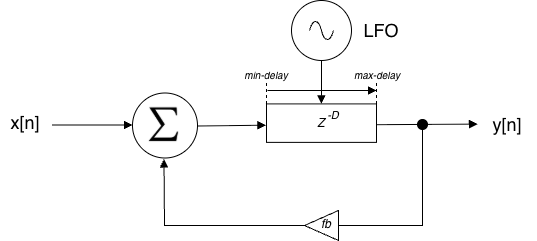

The diagram above was exported from draw.io. Its source (the exported page's mxGraphModel, read from the mxfile embedded in the PNG):
<mxGraphModel dx="667" dy="569" grid="1" gridSize="10" guides="1" tooltips="1" connect="1" arrows="1" fold="1" page="1" pageScale="1" pageWidth="827" pageHeight="1169" math="0" shadow="0">
  <root>
    <mxCell id="0" />
    <mxCell id="1" parent="0" />
    <mxCell id="-oqaXuZGzANccxNsjF0Y-1" parent="1" style="ellipse;whiteSpace=wrap;html=1;aspect=fixed;" value="" vertex="1">
      <mxGeometry height="65" width="65" x="195" y="142.5" as="geometry" />
    </mxCell>
    <mxCell id="-oqaXuZGzANccxNsjF0Y-2" parent="1" style="pointerEvents=1;verticalLabelPosition=bottom;shadow=0;dashed=0;align=center;html=1;verticalAlign=top;shape=mxgraph.electrical.signal_sources.source;aspect=fixed;points=[[0.5,0,0],[1,0.5,0],[0.5,1,0],[0,0.5,0]];elSignalType=ac;" value="" vertex="1">
      <mxGeometry height="60" width="60" x="354" y="50" as="geometry" />
    </mxCell>
    <mxCell id="-oqaXuZGzANccxNsjF0Y-3" parent="1" style="shape=image;verticalLabelPosition=bottom;verticalAlign=top;imageAspect=0;aspect=fixed;image=data:image/png,(base64 omitted: 2944 chars)" value="" vertex="1">
      <mxGeometry height="67" width="67" x="193" y="141.5" as="geometry" />
    </mxCell>
    <mxCell id="-oqaXuZGzANccxNsjF0Y-4" parent="1" style="text;html=1;whiteSpace=wrap;strokeColor=none;fillColor=none;align=center;verticalAlign=middle;rounded=0;" value="&lt;font style=&quot;font-size: 18px;&quot;&gt;x[n]&lt;/font&gt;" vertex="1">
      <mxGeometry height="30" width="50" x="63" y="157" as="geometry" />
    </mxCell>
    <mxCell id="-oqaXuZGzANccxNsjF0Y-5" parent="1" style="text;html=1;whiteSpace=wrap;strokeColor=none;fillColor=none;align=center;verticalAlign=middle;rounded=0;" value="&lt;font style=&quot;font-size: 18px;&quot;&gt;y[n]&lt;/font&gt;" vertex="1">
      <mxGeometry height="30" width="60" x="540" y="158.63" as="geometry" />
    </mxCell>
    <mxCell id="-oqaXuZGzANccxNsjF0Y-12" edge="1" parent="1" style="html=1;verticalAlign=bottom;endArrow=block;curved=0;rounded=0;shadow=0;" value="">
      <mxGeometry relative="1" width="80" as="geometry">
        <mxPoint x="115" y="174.5" as="sourcePoint" />
        <mxPoint x="195" y="174.5" as="targetPoint" />
      </mxGeometry>
    </mxCell>
    <mxCell id="-oqaXuZGzANccxNsjF0Y-13" parent="1" style="html=1;whiteSpace=wrap;" value="&lt;i&gt;Z&lt;/i&gt;" vertex="1">
      <mxGeometry height="38.5" width="110" x="329" y="153.38" as="geometry" />
    </mxCell>
    <mxCell id="-oqaXuZGzANccxNsjF0Y-14" parent="1" style="text;html=1;whiteSpace=wrap;strokeColor=none;fillColor=none;align=center;verticalAlign=middle;rounded=0;" value="&lt;i&gt;&lt;font style=&quot;font-size: 11px;&quot;&gt;-D&lt;/font&gt;&lt;/i&gt;" vertex="1">
      <mxGeometry height="30" width="60" x="366" y="150.13" as="geometry" />
    </mxCell>
    <mxCell id="-oqaXuZGzANccxNsjF0Y-15" edge="1" parent="1" style="html=1;verticalAlign=bottom;endArrow=block;curved=0;rounded=0;shadow=0;entryX=-0.005;entryY=0.554;entryDx=0;entryDy=0;entryPerimeter=0;" target="-oqaXuZGzANccxNsjF0Y-13" value="">
      <mxGeometry relative="1" width="80" as="geometry">
        <mxPoint x="260" y="175.49187804878045" as="sourcePoint" />
        <mxPoint x="329" y="176.505" as="targetPoint" />
      </mxGeometry>
    </mxCell>
    <mxCell id="-oqaXuZGzANccxNsjF0Y-20" edge="1" parent="1" style="html=1;verticalAlign=bottom;endArrow=block;curved=0;rounded=0;shadow=0;entryX=0;entryY=0.5;entryDx=0;entryDy=0;" target="-oqaXuZGzANccxNsjF0Y-5" value="">
      <mxGeometry relative="1" width="80" as="geometry">
        <mxPoint x="439" y="174.18" as="sourcePoint" />
        <mxPoint x="519" y="174.18" as="targetPoint" />
      </mxGeometry>
    </mxCell>
    <mxCell id="-oqaXuZGzANccxNsjF0Y-21" parent="1" style="ellipse;whiteSpace=wrap;html=1;aspect=fixed;fillColor=#000000;" value="" vertex="1">
      <mxGeometry height="10" width="10" x="480" y="169" as="geometry" />
    </mxCell>
    <mxCell id="-oqaXuZGzANccxNsjF0Y-24" parent="1" style="triangle;whiteSpace=wrap;html=1;rotation=-180;" value="" vertex="1">
      <mxGeometry height="30" width="34" x="367" y="260" as="geometry" />
    </mxCell>
    <mxCell id="-oqaXuZGzANccxNsjF0Y-27" edge="1" parent="1" source="-oqaXuZGzANccxNsjF0Y-24" style="endArrow=none;html=1;rounded=0;entryX=0.5;entryY=1;entryDx=0;entryDy=0;exitX=0;exitY=0.5;exitDx=0;exitDy=0;" target="-oqaXuZGzANccxNsjF0Y-21" value="">
      <mxGeometry height="50" relative="1" width="50" as="geometry">
        <Array as="points">
          <mxPoint x="485" y="275" />
        </Array>
        <mxPoint x="330" y="290" as="sourcePoint" />
        <mxPoint x="380" y="240" as="targetPoint" />
      </mxGeometry>
    </mxCell>
    <mxCell id="-oqaXuZGzANccxNsjF0Y-28" edge="1" parent="1" source="-oqaXuZGzANccxNsjF0Y-24" style="html=1;verticalAlign=bottom;endArrow=block;curved=0;rounded=0;shadow=0;entryX=0.5;entryY=1;entryDx=0;entryDy=0;exitX=1;exitY=0.5;exitDx=0;exitDy=0;" target="-oqaXuZGzANccxNsjF0Y-3" value="">
      <mxGeometry relative="1" width="80" as="geometry">
        <Array as="points">
          <mxPoint x="227" y="275" />
        </Array>
        <mxPoint x="150" y="230" as="sourcePoint" />
        <mxPoint x="230" y="230" as="targetPoint" />
      </mxGeometry>
    </mxCell>
    <mxCell id="-oqaXuZGzANccxNsjF0Y-29" parent="1" style="text;html=1;whiteSpace=wrap;strokeColor=none;fillColor=none;align=center;verticalAlign=middle;rounded=0;" value="&lt;i&gt;fb&lt;/i&gt;" vertex="1">
      <mxGeometry height="30" width="60" x="359" y="259" as="geometry" />
    </mxCell>
    <mxCell id="-oqaXuZGzANccxNsjF0Y-30" edge="1" parent="1" source="-oqaXuZGzANccxNsjF0Y-13" style="endArrow=none;dashed=1;html=1;rounded=0;exitX=0;exitY=0;exitDx=0;exitDy=0;" value="">
      <mxGeometry height="50" relative="1" width="50" as="geometry">
        <mxPoint x="320" y="140" as="sourcePoint" />
        <mxPoint x="329" y="130" as="targetPoint" />
      </mxGeometry>
    </mxCell>
    <mxCell id="-oqaXuZGzANccxNsjF0Y-32" edge="1" parent="1" source="-oqaXuZGzANccxNsjF0Y-13" style="endArrow=none;dashed=1;html=1;rounded=0;exitX=1;exitY=0;exitDx=0;exitDy=0;" value="">
      <mxGeometry height="50" relative="1" width="50" as="geometry">
        <mxPoint x="339" y="163" as="sourcePoint" />
        <mxPoint x="439" y="130" as="targetPoint" />
      </mxGeometry>
    </mxCell>
    <mxCell id="-oqaXuZGzANccxNsjF0Y-35" edge="1" parent="1" style="html=1;verticalAlign=bottom;endArrow=block;curved=0;rounded=0;shadow=0;" value="">
      <mxGeometry relative="1" width="80" as="geometry">
        <mxPoint x="330" y="140" as="sourcePoint" />
        <mxPoint x="439" y="140" as="targetPoint" />
      </mxGeometry>
    </mxCell>
    <mxCell id="-oqaXuZGzANccxNsjF0Y-36" parent="1" style="text;html=1;whiteSpace=wrap;strokeColor=none;fillColor=none;align=center;verticalAlign=middle;rounded=0;" value="&lt;i&gt;&lt;font style=&quot;font-size: 10px;&quot;&gt;min-delay&lt;/font&gt;&lt;/i&gt;" vertex="1">
      <mxGeometry height="30" width="60" x="299" y="110" as="geometry" />
    </mxCell>
    <mxCell id="-oqaXuZGzANccxNsjF0Y-37" parent="1" style="text;html=1;whiteSpace=wrap;strokeColor=none;fillColor=none;align=center;verticalAlign=middle;rounded=0;" value="&lt;i&gt;&lt;font style=&quot;font-size: 10px;&quot;&gt;max-delay&lt;/font&gt;&lt;/i&gt;" vertex="1">
      <mxGeometry height="30" width="60" x="410" y="110" as="geometry" />
    </mxCell>
    <mxCell id="-oqaXuZGzANccxNsjF0Y-38" edge="1" parent="1" source="-oqaXuZGzANccxNsjF0Y-2" style="html=1;verticalAlign=bottom;endArrow=block;curved=0;rounded=0;shadow=0;exitX=0.5;exitY=1;exitDx=0;exitDy=0;exitPerimeter=0;entryX=0.5;entryY=0;entryDx=0;entryDy=0;" target="-oqaXuZGzANccxNsjF0Y-13" value="">
      <mxGeometry relative="1" width="80" as="geometry">
        <mxPoint x="230" y="90" as="sourcePoint" />
        <mxPoint x="310" y="90" as="targetPoint" />
      </mxGeometry>
    </mxCell>
    <mxCell id="-oqaXuZGzANccxNsjF0Y-39" parent="1" style="text;html=1;whiteSpace=wrap;strokeColor=none;fillColor=none;align=center;verticalAlign=middle;rounded=0;" value="&lt;font style=&quot;font-size: 18px;&quot;&gt;LFO&lt;/font&gt;" vertex="1">
      <mxGeometry height="30" width="50" x="419" y="65" as="geometry" />
    </mxCell>
  </root>
</mxGraphModel>